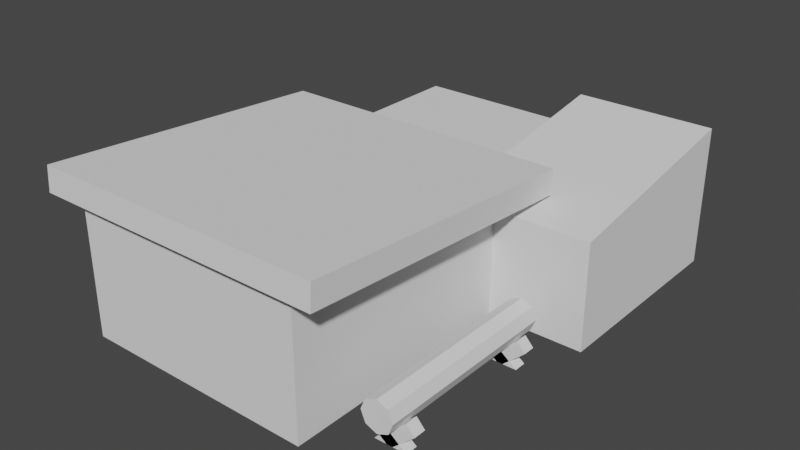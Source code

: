 # Source: lumbermill.blend  (saved by Blender 2.91.10; exported with 4.5.12 LTS)
import bpy
from mathutils import Matrix  # noqa: F401  (used for matrix-valued properties, if any)

bpy.ops.wm.read_factory_settings(use_empty=True)
scene = bpy.context.scene
scene.name = 'Scene'

# ---- collections
col_collection = bpy.data.collections.new('Collection'); scene.collection.children.link(col_collection)

# ---- world
world_world = bpy.data.worlds.new('World'); scene.world = world_world
world_world.use_nodes = True; world_world.node_tree.nodes.clear()
_N = world_world.node_tree.nodes; _L = world_world.node_tree.links
n0 = _N.new('ShaderNodeOutputWorld'); n0.name = 'World Output'; n0.location = (300, 300)
n1 = _N.new('ShaderNodeBackground'); n1.name = 'Background'; n1.location = (10, 300)
n1.inputs[0].default_value = (0.05088, 0.05088, 0.05088, 1.0)
_L.new(n1.outputs[0], n0.inputs[0])
n0.is_active_output = True
world_world.color = (0.05088, 0.05088, 0.05088)
world_world.use_sun_shadow = False
world_world.sun_shadow_jitter_overblur = 0.0

# ---- meshes
me_cube_001 = bpy.data.meshes.new('Cube.001')
me_cube_001.from_pydata([(-1.565, -3.1, 0.8064), (-1.565, 1.565, 1.565), (1.565, -3.1, 0.8064), (1.565, 1.565, 1.565), (-1.565, -3.1, -1.541), (-1.565, 1.565, -1.541), (1.565, -3.1, -1.541), (1.565, 1.565, -1.541)], [], [(3, 1, 0, 2), (7, 6, 4, 5), (4, 0, 1, 5), (1, 3, 7, 5), (7, 3, 2, 6), (6, 2, 0, 4)])
_uv = me_cube_001.uv_layers.new(name='UVMap')
_uv.uv.foreach_set('vector', [0.625, 0.5, 0.875, 0.5, 0.875, 0.75, 0.625, 0.75, 0.0, 0.0, 0.0, 0.0, 0.0, 0.0, 0.0, 0.0, 0.4375, 0.0, 0.625, 0.0, 0.625, 0.25, 0.3769, 0.25, 0.625, 0.25, 0.625, 0.5, 0.3769, 0.5, 0.3769, 0.25, 0.3769, 0.5, 0.625, 0.5, 0.625, 0.75, 0.4375, 0.75, 0.4375, 0.75, 0.625, 0.75, 0.625, 1.0, 0.4375, 1.0])
me_cube_001.use_remesh_fix_poles = True
me_cube_001.use_remesh_preserve_attributes = False
me_cube_001.use_mirror_vertex_groups = False
me_cube_001.update()
me_cube_002 = bpy.data.meshes.new('Cube.002')
me_cube_002.from_pydata([(-3.729, -4.491, 1.565), (-3.729, 1.565, 1.158), (1.565, -4.491, 1.565), (1.565, 1.565, 1.158), (0.7926, 5.537, 0.8412), (0.7926, 5.537, 0.6125), (0.7926, 1.309, 0.8412), (0.7926, 1.309, 0.6125), (-3.436, 5.537, 0.8412), (-3.436, 5.537, 0.6125), (-3.436, 1.309, 0.8412), (-3.436, 1.309, 0.6125), (-2.92, 5.212, 0.698), (-2.92, 4.924, 0.698), (-3.208, 4.924, 0.698), (-3.208, 5.212, 0.698), (-3.2, 4.932, -1.556), (-3.2, 5.204, -1.556), (-2.928, 5.204, -1.556), (-2.928, 4.932, -1.556), (-3.729, -4.491, -1.556), (-3.729, 1.565, -1.556), (1.565, 1.565, -1.556), (1.565, -4.491, -1.556)], [], [(3, 1, 0, 2), (4, 8, 10, 6), (9, 5, 7, 11), (7, 6, 10, 11), (5, 4, 6, 7), (9, 8, 4, 5), (11, 10, 8, 9), (12, 15, 14, 13), (17, 18, 19, 16), (21, 22, 23, 20), (20, 0, 1, 21), (1, 3, 22, 21), (22, 3, 2, 23), (23, 2, 0, 20), (14, 15, 17, 16), (15, 12, 18, 17), (18, 12, 13, 19), (19, 13, 14, 16)])
_uv = me_cube_002.uv_layers.new(name='UVMap')
_uv.uv.foreach_set('vector', [0.625, 0.5, 0.875, 0.5, 0.875, 0.75, 0.625, 0.75, 0.375, 0.0, 0.625, 0.0, 0.625, 0.25, 0.375, 0.25, 0.375, 0.25, 0.625, 0.25, 0.625, 0.5, 0.375, 0.5, 0.375, 0.5, 0.625, 0.5, 0.625, 0.75, 0.375, 0.75, 0.375, 0.75, 0.625, 0.75, 0.625, 1.0, 0.375, 1.0, 0.125, 0.5, 0.375, 0.5, 0.375, 0.75, 0.125, 0.75, 0.625, 0.5, 0.875, 0.5, 0.875, 0.75, 0.625, 0.75, 0.625, 0.5, 0.875, 0.5, 0.875, 0.75, 0.625, 0.75, 0.0, 0.0, 0.0, 0.0, 0.0, 0.0, 0.0, 0.0, 0.0, 0.0, 0.0, 0.0, 0.0, 0.0, 0.0, 0.0, 0.3757, 0.0, 0.625, 0.0, 0.625, 0.25, 0.3758, 0.25, 0.625, 0.25, 0.625, 0.5, 0.3758, 0.5, 0.3758, 0.25, 0.3758, 0.5, 0.625, 0.5, 0.625, 0.75, 0.3757, 0.75, 0.3757, 0.75, 0.625, 0.75, 0.625, 1.0, 0.3757, 1.0, 0.625, 0.0, 0.625, 0.25, 0.445, 0.25, 0.445, 0.0, 0.625, 0.25, 0.625, 0.5, 0.445, 0.5, 0.445, 0.25, 0.445, 0.5, 0.625, 0.5, 0.625, 0.75, 0.445, 0.75, 0.445, 0.75, 0.625, 0.75, 0.625, 1.0, 0.445, 1.0])
me_cube_002.use_remesh_fix_poles = True
me_cube_002.use_remesh_preserve_attributes = False
me_cube_002.use_mirror_vertex_groups = False
me_cube_002.update()
me_cube_003 = bpy.data.meshes.new('Cube.003')
me_cube_003.from_pydata([(-1.565, -1.565, -0.1297), (-1.565, -1.565, 0.1297), (-1.565, 1.565, -0.1297), (-1.565, 1.565, 0.1297), (1.565, -1.565, -0.1297), (1.565, -1.565, 0.1297), (1.565, 1.565, -0.1297), (1.565, 1.565, 0.1297), (-1.565, -1.565, 0.1297), (-1.565, 1.565, 0.1297), (1.565, -1.565, 0.1297), (1.565, 1.565, 0.1297)], [], [(0, 1, 3, 2), (2, 3, 7, 6), (6, 7, 5, 4), (4, 5, 1, 0), (2, 6, 4, 0), (11, 9, 8, 10)])
_uv = me_cube_003.uv_layers.new(name='UVMap')
_uv.uv.foreach_set('vector', [0.375, 0.0, 0.625, 0.0, 0.625, 0.25, 0.375, 0.25, 0.375, 0.25, 0.625, 0.25, 0.625, 0.5, 0.375, 0.5, 0.375, 0.5, 0.625, 0.5, 0.625, 0.75, 0.375, 0.75, 0.375, 0.75, 0.625, 0.75, 0.625, 1.0, 0.375, 1.0, 0.125, 0.5, 0.375, 0.5, 0.375, 0.75, 0.125, 0.75, 0.625, 0.5, 0.875, 0.5, 0.875, 0.75, 0.625, 0.75])
me_cube_003.use_remesh_fix_poles = True
me_cube_003.use_remesh_preserve_attributes = False
me_cube_003.use_mirror_vertex_groups = False
me_cube_003.update()
me_cube_006 = bpy.data.meshes.new('Cube.006')
me_cube_006.from_pydata([(-1.565, -1.565, -1.565), (-1.565, -1.565, 1.565), (-1.565, 1.565, -1.565), (-1.565, 1.565, 1.565), (1.565, -1.565, -1.565), (1.565, -1.565, 1.565), (1.565, 1.565, -1.565), (1.565, 1.565, 1.565), (-2.792, -1.565, -4.119), (-2.792, 1.565, -4.119), (6.691, 1.565, -9.034), (6.691, -1.565, -9.034), (7.254, 1.565, -5.955), (7.254, -1.565, -5.955), (6.691, 1.565, -9.034), (6.691, -1.565, -9.034), (7.254, 1.565, -5.955), (7.254, -1.565, -5.955), (-1.565, 35.39, -1.565), (-1.565, 35.39, 1.565), (-1.565, 38.52, -1.565), (-1.565, 38.52, 1.565), (1.565, 35.39, -1.565), (1.565, 35.39, 1.565), (1.565, 38.52, -1.565), (1.565, 38.52, 1.565), (-2.792, 35.39, -4.119), (-2.792, 38.52, -4.119), (6.691, 38.52, -9.034), (6.691, 35.39, -9.034), (7.254, 38.52, -5.955), (7.254, 35.39, -5.955), (6.691, 38.52, -9.034), (6.691, 35.39, -9.034), (7.254, 38.52, -5.955), (7.254, 35.39, -5.955), (-0.5351, 35.39, -7.713), (-0.5351, 38.52, -7.713), (-3.384, 38.52, -4.011), (-3.384, 35.39, -4.011), (-2.89, 38.52, -4.653), (1.565, 35.39, -10.44), (1.565, 38.52, -10.44), (-1.565, 38.52, -6.375), (-1.565, 35.39, -6.375), (-2.89, 35.39, -4.653), (-2.89, 1.565, -4.653), (-0.5351, 1.565, -7.713), (-0.5351, -1.565, -7.713), (-2.89, -1.565, -4.653), (-1.565, -1.565, -6.375), (1.565, -1.565, -10.44), (-0.3809, 1.565, -7.914), (-1.565, 1.565, -6.375), (1.565, 1.565, -10.44), (-3.384, -1.565, -4.011), (-3.384, 1.565, -4.011)], [], [(0, 1, 3, 2), (2, 3, 7, 6), (6, 7, 5, 4), (4, 5, 1, 0), (0, 2, 53, 50), (7, 3, 1, 5), (6, 4, 51, 54), (4, 0, 50, 51), (2, 6, 54, 52, 53), (9, 56, 55, 8), (8, 55, 49), (10, 12, 16, 14), (9, 8, 13, 12), (8, 49, 48, 11, 13), (14, 16, 17, 15), (12, 13, 17, 16), (11, 10, 14, 15), (13, 11, 15, 17), (18, 19, 21, 20), (20, 21, 25, 24), (24, 25, 23, 22), (22, 23, 19, 18), (18, 20, 43, 44), (25, 21, 19, 23), (24, 22, 41, 42), (22, 18, 44, 41), (20, 24, 42, 43), (27, 38, 39, 26), (26, 39, 45), (28, 30, 34, 32), (27, 26, 31, 30), (26, 45, 36, 29, 31), (32, 34, 35, 33), (30, 31, 35, 34), (29, 28, 32, 33), (31, 29, 33, 35), (36, 37, 28, 29), (47, 46, 9, 12, 10), (48, 47, 10, 11), (51, 50, 53, 52, 54), (45, 39, 38, 40, 37, 36), (46, 56, 9), (40, 38, 27), (37, 40, 27, 30, 28)])
_uv = me_cube_006.uv_layers.new(name='UVMap')
_uv.uv.foreach_set('vector', [0.375, 0.0, 0.625, 0.0, 0.625, 0.25, 0.375, 0.25, 0.375, 0.25, 0.625, 0.25, 0.625, 0.5, 0.375, 0.5, 0.375, 0.5, 0.625, 0.5, 0.625, 0.75, 0.375, 0.75, 0.375, 0.75, 0.625, 0.75, 0.625, 1.0, 0.375, 1.0, 0.375, 0.0, 0.375, 0.25, 0.375, 0.25, 0.375, 0.0, 0.625, 0.5, 0.875, 0.5, 0.875, 0.75, 0.625, 0.75, 0.375, 0.5, 0.375, 0.75, 0.375, 0.75, 0.375, 0.5, 0.375, 0.75, 0.375, 1.0, 0.375, 1.0, 0.375, 0.75, 0.375, 0.25, 0.375, 0.5, 0.375, 0.5, 0.375, 0.3446, 0.375, 0.25, 0.375, 0.5, 0.4231, 0.5, 0.4231, 0.75, 0.375, 0.75, 0.375, 0.75, 0.4231, 0.75, 0.375, 0.7934, 0.375, 0.25, 0.375, 0.5, 0.375, 0.5, 0.375, 0.25, 0.375, 0.5, 0.375, 0.75, 0.375, 0.75, 0.375, 0.5, 0.375, 0.75, 0.375, 0.7934, 0.375, 1.0, 0.375, 1.0, 0.375, 0.75, 0.125, 0.5, 0.375, 0.5, 0.375, 0.75, 0.125, 0.75, 0.375, 0.5, 0.375, 0.75, 0.375, 0.75, 0.375, 0.5, 0.375, 0.0, 0.375, 0.25, 0.375, 0.25, 0.375, 0.0, 0.375, 0.75, 0.375, 1.0, 0.375, 1.0, 0.375, 0.75, 0.375, 0.0, 0.625, 0.0, 0.625, 0.25, 0.375, 0.25, 0.375, 0.25, 0.625, 0.25, 0.625, 0.5, 0.375, 0.5, 0.375, 0.5, 0.625, 0.5, 0.625, 0.75, 0.375, 0.75, 0.375, 0.75, 0.625, 0.75, 0.625, 1.0, 0.375, 1.0, 0.375, 0.0, 0.375, 0.25, 0.375, 0.25, 0.375, 0.0, 0.625, 0.5, 0.875, 0.5, 0.875, 0.75, 0.625, 0.75, 0.375, 0.5, 0.375, 0.75, 0.375, 0.75, 0.375, 0.5, 0.375, 0.75, 0.375, 1.0, 0.375, 1.0, 0.375, 0.75, 0.375, 0.25, 0.375, 0.5, 0.375, 0.5, 0.375, 0.25, 0.375, 0.5, 0.4231, 0.5, 0.4231, 0.75, 0.375, 0.75, 0.375, 0.75, 0.4231, 0.75, 0.375, 0.7934, 0.375, 0.25, 0.375, 0.5, 0.375, 0.5, 0.375, 0.25, 0.375, 0.5, 0.375, 0.75, 0.375, 0.75, 0.375, 0.5, 0.375, 0.75, 0.375, 0.7934, 0.375, 1.0, 0.375, 1.0, 0.375, 0.75, 0.125, 0.5, 0.375, 0.5, 0.375, 0.75, 0.125, 0.75, 0.375, 0.5, 0.375, 0.75, 0.375, 0.75, 0.375, 0.5, 0.375, 0.0, 0.375, 0.25, 0.375, 0.25, 0.375, 0.0, 0.375, 0.75, 0.375, 1.0, 0.375, 1.0, 0.375, 0.75, 0.375, 0.0, 0.375, 0.25, 0.375, 0.25, 0.375, 0.0, 0.375, 0.25, 0.375, 0.4566, 0.375, 0.5, 0.375, 0.5, 0.375, 0.25, 0.375, 0.0, 0.375, 0.25, 0.375, 0.25, 0.375, 0.0, 0.0, 0.0, 0.0, 0.0, 0.0, 0.0, 0.0, 0.0, 0.0, 0.0, 0.0, 0.0, 0.0, 0.0, 0.0, 0.0, 0.0, 0.0, 0.0, 0.0, 0.0, 0.0, 0.375, 0.4566, 0.4231, 0.5, 0.375, 0.5, 0.375, 0.4566, 0.4231, 0.5, 0.375, 0.5, 0.375, 0.25, 0.375, 0.4566, 0.375, 0.5, 0.375, 0.5, 0.375, 0.25])
me_cube_006.use_remesh_fix_poles = True
me_cube_006.use_remesh_preserve_attributes = False
me_cube_006.use_mirror_vertex_groups = False
me_cube_006.update()
me_cylinder = bpy.data.meshes.new('Cylinder')
me_cylinder.from_pydata([(0.0, 1.0, -1.0), (0.0, 1.017, 10.88), (0.7071, 0.7071, -1.0), (0.7071, 0.7239, 10.88), (1.0, -4.371e-08, -1.0), (1.0, 0.01681, 10.88), (0.7071, -0.7071, -1.0), (0.7071, -0.6903, 10.88), (-8.742e-08, -1.0, -1.0), (-8.742e-08, -0.9832, 10.88), (-0.7071, -0.7071, -1.0), (-0.7071, -0.6903, 10.88), (-1.0, 1.192e-08, -1.0), (-1.0, 0.01681, 10.88), (-0.7071, 0.7071, -1.0), (-0.7071, 0.7239, 10.88), (-0.7071, 0.7239, 10.88), (-1.0, 0.01681, 10.88), (-0.7071, -0.6903, 10.88), (-8.742e-08, -0.9832, 10.88), (0.7071, -0.6903, 10.88), (1.0, 0.01681, 10.88), (0.7071, 0.7239, 10.88), (0.0, 1.017, 10.88)], [], [(0, 1, 3, 2), (2, 3, 5, 4), (4, 5, 7, 6), (6, 7, 9, 8), (8, 9, 11, 10), (10, 11, 13, 12), (12, 13, 15, 14), (14, 15, 1, 0), (0, 2, 4, 6, 8, 10, 12, 14), (22, 23, 16, 17, 18, 19, 20, 21)])
_uv = me_cylinder.uv_layers.new(name='UVMap')
_uv.uv.foreach_set('vector', [1.0, 0.5, 1.0, 1.0, 0.875, 1.0, 0.875, 0.5, 0.875, 0.5, 0.875, 1.0, 0.75, 1.0, 0.75, 0.5, 0.75, 0.5, 0.75, 1.0, 0.625, 1.0, 0.625, 0.5, 0.625, 0.5, 0.625, 1.0, 0.5, 1.0, 0.5, 0.5, 0.5, 0.5, 0.5, 1.0, 0.375, 1.0, 0.375, 0.5, 0.375, 0.5, 0.375, 1.0, 0.25, 1.0, 0.25, 0.5, 0.25, 0.5, 0.25, 1.0, 0.125, 1.0, 0.125, 0.5, 0.125, 0.5, 0.125, 1.0, 0.0, 1.0, 0.0, 0.5, 0.75, 0.49, 0.9197, 0.4197, 0.99, 0.25, 0.9197, 0.08029, 0.75, 0.01, 0.5803, 0.08029, 0.51, 0.25, 0.5803, 0.4197, 0.4197, 0.4197, 0.25, 0.49, 0.08029, 0.4197, 0.01, 0.25, 0.08029, 0.08029, 0.25, 0.01, 0.4197, 0.08029, 0.49, 0.25])
me_cylinder.use_remesh_fix_poles = True
me_cylinder.use_remesh_preserve_attributes = False
me_cylinder.use_mirror_vertex_groups = False
me_cylinder.update()

# ---- objects
ob_garage = bpy.data.objects.new('garage', me_cube_001)
ob_wood = bpy.data.objects.new('wood', me_cube_002)
ob_roof = bpy.data.objects.new('ROOF', me_cube_003)
ob_wood_001 = bpy.data.objects.new('wood.001', me_cube_006)
ob_log = bpy.data.objects.new('log', me_cylinder)

# ---- transforms, parenting, visibility, modifiers, constraints
ob_garage.location = (2.13, 4.069, 1.541)
ob_garage.lineart.crease_threshold = 0.0
ob_wood.location = (0.0, 0.0, 1.556)
ob_wood.lineart.crease_threshold = 0.0
ob_roof.location = (-1.027, -1.466, 3.057)
ob_roof.rotation_euler = (-0.06842, -0.0, 0.0)
ob_roof.scale = (2.112, 2.112, 2.112)
ob_roof.lineart.crease_threshold = 0.0
ob_wood_001.location = (2.289, -3.358, 0.4418)
ob_wood_001.rotation_euler = (0.0, -0.915, 0.0)
ob_wood_001.scale = (0.08617, 0.08617, 0.08617)
ob_wood_001.lineart.crease_threshold = 0.0
ob_log.location = (2.693, 0.0, 0.7478)
ob_log.rotation_euler = (1.572, -0.0, 0.0)
ob_log.scale = (0.3477, 0.3477, 0.3477)
ob_log.lineart.crease_threshold = 0.0

# ---- collection membership
col_collection.objects.link(ob_garage)
col_collection.objects.link(ob_wood)
col_collection.objects.link(ob_roof)
col_collection.objects.link(ob_wood_001)
col_collection.objects.link(ob_log)

# ---- scene / render settings (as saved in the file)
scene.frame_start = 1; scene.frame_end = 250; scene.frame_set(1)
scene.render.engine = 'BLENDER_EEVEE_NEXT'
scene.cycles.use_denoising = False
scene.cycles.samples = 128
scene.cycles.sampling_pattern = 'TABULATED_SOBOL'
scene.cycles.use_adaptive_sampling = False
scene.cycles.use_light_tree = False
scene.view_settings.view_transform = 'Filmic'
bpy.context.view_layer.update()

# ---- added for rendering (the .blend has no active camera and no usable light): camera, sun
cam_auto = bpy.data.cameras.new('AutoCamera')
cam_auto.lens = 50.0
cam_auto.sensor_width = 36.0
cam_auto.clip_end = 1000.0
ob_auto_camera = bpy.data.objects.new('AutoCamera', cam_auto)
scene.collection.objects.link(ob_auto_camera)
ob_auto_camera.location = (12.3712, -14.802, 11.7612)
ob_auto_camera.rotation_euler = (1.09748, -7.21219e-08, 0.694738)
scene.camera = ob_auto_camera
light_auto_sun = bpy.data.lights.new('AutoSun', 'SUN')
light_auto_sun.energy = 3.0
light_auto_sun.angle = 0.0523599
ob_auto_sun = bpy.data.objects.new('AutoSun', light_auto_sun)
scene.collection.objects.link(ob_auto_sun)
ob_auto_sun.rotation_euler = (0.872665, 0.174533, 0.523599)
bpy.context.view_layer.update()
